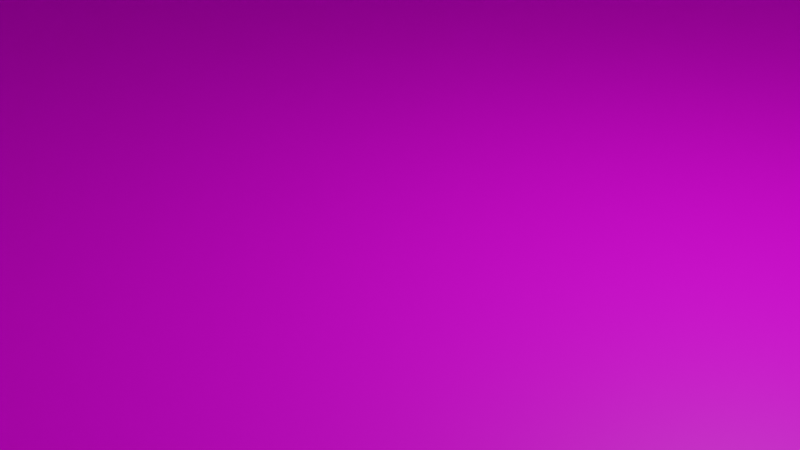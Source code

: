 # Source: scene.blend  (saved by Blender 2.80.45; exported with 4.5.12 LTS)
import bpy
from mathutils import Matrix  # noqa: F401  (used for matrix-valued properties, if any)

bpy.ops.wm.read_factory_settings(use_empty=True)
scene = bpy.context.scene
scene.name = 'Scene'

# ---- collections
col_collection = bpy.data.collections.new('Collection'); scene.collection.children.link(col_collection)
col_collection_001 = bpy.data.collections.new('Collection.001'); col_collection.children.link(col_collection_001)

# ---- images (referenced by path relative to the original .blend; pixels are not part of the script)
import os
ASSET_DIR = os.environ.get("B2B_ASSET_DIR", "")  # directory of the original .blend (textures are referenced by path, not embedded)
HERE = os.path.dirname(os.path.abspath(__file__))  # packed textures are extracted next to this script under _unpacked/

def load_image(name, relpath, width, height, colorspace="sRGB"):
    """Load a texture the original file referenced (path relative to the .blend, or extracted next to this script)."""
    p = next((c for c in (os.path.join(HERE, relpath), os.path.join(ASSET_DIR, relpath)) if relpath and os.path.exists(c)), "")
    if p:
        img = bpy.data.images.load(p, check_existing=True)
        img.name = name
    else:  # same state as the original file: an image datablock whose file is absent (Cycles renders it pink)
        img = bpy.data.images.new(name, width, height)
        img.source = "FILE"
        img.filepath = "//" + (relpath or name)
    img.colorspace_settings.name = colorspace
    return img
img_wood_png = load_image('wood.png', 'wood.png', 1024, 1024, 'sRGB')
img_mountain_grey_png = load_image('mountain_grey.png', 'mountain_grey.png', 1024, 1024, 'sRGB')
img_red_png = load_image('red.png', 'red.png', 1024, 1024, 'sRGB')

# ---- materials (node trees are filled in below, after node groups)
mat_material_001 = bpy.data.materials.new('Material.001')
mat_material_001.use_transparent_shadow = False
mat_material_001.roughness = 0.25
mat_material_003 = bpy.data.materials.new('Material.003')
mat_material_003.use_transparent_shadow = False
mat_material_003.roughness = 0.25
mat_material_011 = bpy.data.materials.new('Material.011')
mat_material_011.use_transparent_shadow = False
mat_material_011.roughness = 0.25

# ---- material node trees
mat_material_001.use_nodes = True; mat_material_001.node_tree.nodes.clear()
_N = mat_material_001.node_tree.nodes; _L = mat_material_001.node_tree.links
n0 = _N.new('ShaderNodeOutputMaterial'); n0.name = 'Material Output'; n0.location = (300, 300)
n1 = _N.new('ShaderNodeBsdfPrincipled'); n1.name = 'Principled BSDF'; n1.location = (10, 300)
n1.distribution = 'GGX'
n1.subsurface_method = 'BURLEY'
n1.inputs[3].default_value = 1.45
n2 = _N.new('ShaderNodeTexImage'); n2.name = 'Image Texture'; n2.location = (-280, 280)
n2.image = img_wood_png
_L.new(n1.outputs[0], n0.inputs[0])
_L.new(n2.outputs[0], n1.inputs[0])
n0.is_active_output = True
mat_material_003.use_nodes = True; mat_material_003.node_tree.nodes.clear()
_N = mat_material_003.node_tree.nodes; _L = mat_material_003.node_tree.links
n0 = _N.new('ShaderNodeOutputMaterial'); n0.name = 'Material Output'; n0.location = (300, 300)
n1 = _N.new('ShaderNodeBsdfPrincipled'); n1.name = 'Principled BSDF'; n1.location = (10, 300)
n1.distribution = 'GGX'
n1.subsurface_method = 'BURLEY'
n1.inputs[3].default_value = 1.45
n2 = _N.new('ShaderNodeTexImage'); n2.name = 'Image Texture'; n2.location = (-280, 280)
n2.image = img_mountain_grey_png
_L.new(n1.outputs[0], n0.inputs[0])
_L.new(n2.outputs[0], n1.inputs[0])
n0.is_active_output = True
mat_material_011.use_nodes = True; mat_material_011.node_tree.nodes.clear()
_N = mat_material_011.node_tree.nodes; _L = mat_material_011.node_tree.links
n0 = _N.new('ShaderNodeOutputMaterial'); n0.name = 'Material Output'; n0.location = (300, 300)
n1 = _N.new('ShaderNodeBsdfPrincipled'); n1.name = 'Principled BSDF'; n1.location = (10, 300)
n1.distribution = 'GGX'
n1.subsurface_method = 'BURLEY'
n1.inputs[3].default_value = 1.45
n2 = _N.new('ShaderNodeTexImage'); n2.name = 'Image Texture'; n2.location = (-280, 280)
n2.image = img_red_png
_L.new(n1.outputs[0], n0.inputs[0])
_L.new(n2.outputs[0], n1.inputs[0])
n0.is_active_output = True

# ---- world
world_world = bpy.data.worlds.new('World'); scene.world = world_world
world_world.use_nodes = True; world_world.node_tree.nodes.clear()
_N = world_world.node_tree.nodes; _L = world_world.node_tree.links
n0 = _N.new('ShaderNodeOutputWorld'); n0.name = 'World Output'; n0.location = (300, 300)
n1 = _N.new('ShaderNodeBackground'); n1.name = 'Background'; n1.location = (10, 300)
n1.inputs[0].default_value = (0.05088, 0.05088, 0.05088, 1.0)
_L.new(n1.outputs[0], n0.inputs[0])
n0.is_active_output = True
world_world.color = (0.05088, 0.05088, 0.05088)
world_world.use_sun_shadow = False
world_world.sun_shadow_jitter_overblur = 0.0

# ---- cameras
cam_camera = bpy.data.cameras.new('Camera')
cam_camera.clip_end = 100.0
cam_camera.ortho_scale = 7.314
cam_camera.dof.focus_distance = 0.0
cam_camera.dof.aperture_fstop = 128.0

# ---- lights
light_light = bpy.data.lights.new('Light', 'POINT')
light_light.transmission_factor = 0.0
light_light.cutoff_distance = 30.0
light_light.energy = 1000.0
light_light.shadow_buffer_clip_start = 1.001
light_light.shadow_soft_size = 0.1
light_light.shadow_maximum_resolution = 0.006
light_light.use_absolute_resolution = True

# ---- meshes
me_cube = bpy.data.meshes.new('Cube')
me_cube.from_pydata([(1.0, 1.0, 1.0), (1.0, 1.0, -1.0), (1.0, -1.0, 1.0), (1.0, -1.0, -1.0), (-1.0, 1.0, 1.0), (-1.0, 1.0, -1.0), (-1.0, -1.0, 1.0), (-1.0, -1.0, -1.0)], [], [(0, 4, 6, 2), (3, 2, 6, 7), (7, 6, 4, 5), (5, 1, 3, 7), (1, 0, 2, 3), (5, 4, 0, 1)])
_uv = me_cube.uv_layers.new(name='UVMap')
_uv.uv.foreach_set('vector', [0.375, 0.0, 0.625, 0.0, 0.625, 0.25, 0.375, 0.25, 0.375, 0.25, 0.625, 0.25, 0.625, 0.5, 0.375, 0.5, 0.375, 0.5, 0.625, 0.5, 0.625, 0.75, 0.375, 0.75, 0.375, 0.75, 0.625, 0.75, 0.625, 1.0, 0.375, 1.0, 0.125, 0.5, 0.375, 0.5, 0.375, 0.75, 0.125, 0.75, 0.625, 0.5, 0.875, 0.5, 0.875, 0.75, 0.625, 0.75])
me_cube.materials.append(mat_material_001)
me_cube.use_remesh_preserve_volume = False
me_cube.use_remesh_preserve_attributes = False
me_cube.use_mirror_vertex_groups = False
me_cube.update()
me_cube_002 = bpy.data.meshes.new('Cube.002')
me_cube_002.from_pydata([(-1.0, -1.0, -1.0), (-1.0, -1.0, 1.0), (-1.0, 1.0, -1.0), (-1.0, 1.0, 1.0), (1.0, -1.0, -1.0), (1.0, -1.0, 1.0), (1.0, 1.0, -1.0), (1.0, 1.0, 1.0)], [], [(0, 1, 3, 2), (2, 3, 7, 6), (6, 7, 5, 4), (4, 5, 1, 0), (2, 6, 4, 0), (7, 3, 1, 5)])
_uv = me_cube_002.uv_layers.new(name='UVMap')
_uv.uv.foreach_set('vector', [0.375, 0.0, 0.625, 0.0, 0.625, 0.25, 0.375, 0.25, 0.375, 0.25, 0.625, 0.25, 0.625, 0.5, 0.375, 0.5, 0.375, 0.5, 0.625, 0.5, 0.625, 0.75, 0.375, 0.75, 0.375, 0.75, 0.625, 0.75, 0.625, 1.0, 0.375, 1.0, 0.125, 0.5, 0.375, 0.5, 0.375, 0.75, 0.125, 0.75, 0.625, 0.5, 0.875, 0.5, 0.875, 0.75, 0.625, 0.75])
me_cube_002.materials.append(mat_material_003)
me_cube_002.use_remesh_preserve_volume = False
me_cube_002.use_remesh_preserve_attributes = False
me_cube_002.use_mirror_vertex_groups = False
me_cube_002.update()
me_cube_003 = bpy.data.meshes.new('Cube.003')
me_cube_003.from_pydata([(-1.0, -1.0, -1.0), (-1.0, -1.0, 1.0), (-1.0, 1.0, -1.0), (-1.0, 1.0, 1.0), (1.0, -1.0, -1.0), (1.0, -1.0, 1.0), (1.0, 1.0, -1.0), (1.0, 1.0, 1.0)], [], [(0, 1, 3, 2), (2, 3, 7, 6), (6, 7, 5, 4), (4, 5, 1, 0), (2, 6, 4, 0), (7, 3, 1, 5)])
_uv = me_cube_003.uv_layers.new(name='UVMap')
_uv.uv.foreach_set('vector', [0.375, 0.0, 0.625, 0.0, 0.625, 0.25, 0.375, 0.25, 0.375, 0.25, 0.625, 0.25, 0.625, 0.5, 0.375, 0.5, 0.375, 0.5, 0.625, 0.5, 0.625, 0.75, 0.375, 0.75, 0.375, 0.75, 0.625, 0.75, 0.625, 1.0, 0.375, 1.0, 0.125, 0.5, 0.375, 0.5, 0.375, 0.75, 0.125, 0.75, 0.625, 0.5, 0.875, 0.5, 0.875, 0.75, 0.625, 0.75])
me_cube_003.materials.append(mat_material_011)
me_cube_003.use_remesh_preserve_volume = False
me_cube_003.use_remesh_preserve_attributes = False
me_cube_003.use_mirror_vertex_groups = False
me_cube_003.update()
me_cube_013 = bpy.data.meshes.new('Cube.013')
me_cube_013.from_pydata([(-1.0, -1.0, -1.0), (-1.0, -1.0, 1.0), (-1.0, 1.0, -1.0), (-1.0, 1.0, 1.0), (1.0, -1.0, -1.0), (1.0, -1.0, 1.0), (1.0, 1.0, -1.0), (1.0, 1.0, 1.0)], [], [(0, 1, 3, 2), (2, 3, 7, 6), (6, 7, 5, 4), (4, 5, 1, 0), (2, 6, 4, 0), (7, 3, 1, 5)])
_uv = me_cube_013.uv_layers.new(name='UVMap')
_uv.uv.foreach_set('vector', [0.375, 0.0, 0.625, 0.0, 0.625, 0.25, 0.375, 0.25, 0.375, 0.25, 0.625, 0.25, 0.625, 0.5, 0.375, 0.5, 0.375, 0.5, 0.625, 0.5, 0.625, 0.75, 0.375, 0.75, 0.375, 0.75, 0.625, 0.75, 0.625, 1.0, 0.375, 1.0, 0.125, 0.5, 0.375, 0.5, 0.375, 0.75, 0.125, 0.75, 0.625, 0.5, 0.875, 0.5, 0.875, 0.75, 0.625, 0.75])
me_cube_013.materials.append(mat_material_011)
me_cube_013.use_remesh_preserve_volume = False
me_cube_013.use_remesh_preserve_attributes = False
me_cube_013.use_mirror_vertex_groups = False
me_cube_013.update()
me_cube_015 = bpy.data.meshes.new('Cube.015')
me_cube_015.from_pydata([(-1.0, -1.0, -1.0), (-1.0, -1.0, 1.0), (-1.0, 1.0, -1.0), (-1.0, 1.0, 1.0), (1.0, -1.0, -1.0), (1.0, -1.0, 1.0), (1.0, 1.0, -1.0), (1.0, 1.0, 1.0)], [], [(0, 1, 3, 2), (2, 3, 7, 6), (6, 7, 5, 4), (4, 5, 1, 0), (2, 6, 4, 0), (7, 3, 1, 5)])
_uv = me_cube_015.uv_layers.new(name='UVMap')
_uv.uv.foreach_set('vector', [0.375, 0.0, 0.625, 0.0, 0.625, 0.25, 0.375, 0.25, 0.375, 0.25, 0.625, 0.25, 0.625, 0.5, 0.375, 0.5, 0.375, 0.5, 0.625, 0.5, 0.625, 0.75, 0.375, 0.75, 0.375, 0.75, 0.625, 0.75, 0.625, 1.0, 0.375, 1.0, 0.125, 0.5, 0.375, 0.5, 0.375, 0.75, 0.125, 0.75, 0.625, 0.5, 0.875, 0.5, 0.875, 0.75, 0.625, 0.75])
me_cube_015.materials.append(mat_material_011)
me_cube_015.use_remesh_preserve_volume = False
me_cube_015.use_remesh_preserve_attributes = False
me_cube_015.use_mirror_vertex_groups = False
me_cube_015.update()
me_cube_017 = bpy.data.meshes.new('Cube.017')
me_cube_017.from_pydata([(-1.0, -1.0, -1.0), (-1.0, -1.0, 1.0), (-1.0, 1.0, -1.0), (-1.0, 1.0, 1.0), (1.0, -1.0, -1.0), (1.0, -1.0, 1.0), (1.0, 1.0, -1.0), (1.0, 1.0, 1.0)], [], [(0, 1, 3, 2), (2, 3, 7, 6), (6, 7, 5, 4), (4, 5, 1, 0), (2, 6, 4, 0), (7, 3, 1, 5)])
_uv = me_cube_017.uv_layers.new(name='UVMap')
_uv.uv.foreach_set('vector', [0.375, 0.0, 0.625, 0.0, 0.625, 0.25, 0.375, 0.25, 0.375, 0.25, 0.625, 0.25, 0.625, 0.5, 0.375, 0.5, 0.375, 0.5, 0.625, 0.5, 0.625, 0.75, 0.375, 0.75, 0.375, 0.75, 0.625, 0.75, 0.625, 1.0, 0.375, 1.0, 0.125, 0.5, 0.375, 0.5, 0.375, 0.75, 0.125, 0.75, 0.625, 0.5, 0.875, 0.5, 0.875, 0.75, 0.625, 0.75])
me_cube_017.materials.append(mat_material_011)
me_cube_017.use_remesh_preserve_volume = False
me_cube_017.use_remesh_preserve_attributes = False
me_cube_017.use_mirror_vertex_groups = False
me_cube_017.update()
me_cube_018 = bpy.data.meshes.new('Cube.018')
me_cube_018.from_pydata([(-1.0, -1.0, -1.0), (-1.0, -1.0, 1.0), (-1.0, 1.0, -1.0), (-1.0, 1.0, 1.0), (1.0, -1.0, -1.0), (1.0, -1.0, 1.0), (1.0, 1.0, -1.0), (1.0, 1.0, 1.0)], [], [(0, 1, 3, 2), (2, 3, 7, 6), (6, 7, 5, 4), (4, 5, 1, 0), (2, 6, 4, 0), (7, 3, 1, 5)])
_uv = me_cube_018.uv_layers.new(name='UVMap')
_uv.uv.foreach_set('vector', [0.375, 0.0, 0.625, 0.0, 0.625, 0.25, 0.375, 0.25, 0.375, 0.25, 0.625, 0.25, 0.625, 0.5, 0.375, 0.5, 0.375, 0.5, 0.625, 0.5, 0.625, 0.75, 0.375, 0.75, 0.375, 0.75, 0.625, 0.75, 0.625, 1.0, 0.375, 1.0, 0.125, 0.5, 0.375, 0.5, 0.375, 0.75, 0.125, 0.75, 0.625, 0.5, 0.875, 0.5, 0.875, 0.75, 0.625, 0.75])
me_cube_018.materials.append(mat_material_011)
me_cube_018.use_remesh_preserve_volume = False
me_cube_018.use_remesh_preserve_attributes = False
me_cube_018.use_mirror_vertex_groups = False
me_cube_018.update()
me_cube_019 = bpy.data.meshes.new('Cube.019')
me_cube_019.from_pydata([(-1.0, -1.0, -1.0), (-1.0, -1.0, 1.0), (-1.0, 1.0, -1.0), (-1.0, 1.0, 1.0), (1.0, -1.0, -1.0), (1.0, -1.0, 1.0), (1.0, 1.0, -1.0), (1.0, 1.0, 1.0)], [], [(0, 1, 3, 2), (2, 3, 7, 6), (6, 7, 5, 4), (4, 5, 1, 0), (2, 6, 4, 0), (7, 3, 1, 5)])
_uv = me_cube_019.uv_layers.new(name='UVMap')
_uv.uv.foreach_set('vector', [0.375, 0.0, 0.625, 0.0, 0.625, 0.25, 0.375, 0.25, 0.375, 0.25, 0.625, 0.25, 0.625, 0.5, 0.375, 0.5, 0.375, 0.5, 0.625, 0.5, 0.625, 0.75, 0.375, 0.75, 0.375, 0.75, 0.625, 0.75, 0.625, 1.0, 0.375, 1.0, 0.125, 0.5, 0.375, 0.5, 0.375, 0.75, 0.125, 0.75, 0.625, 0.5, 0.875, 0.5, 0.875, 0.75, 0.625, 0.75])
me_cube_019.materials.append(mat_material_011)
me_cube_019.use_remesh_preserve_volume = False
me_cube_019.use_remesh_preserve_attributes = False
me_cube_019.use_mirror_vertex_groups = False
me_cube_019.update()
me_cube_020 = bpy.data.meshes.new('Cube.020')
me_cube_020.from_pydata([(-1.0, -1.0, -1.0), (-1.0, -1.0, 1.0), (-1.0, 1.0, -1.0), (-1.0, 1.0, 1.0), (1.0, -1.0, -1.0), (1.0, -1.0, 1.0), (1.0, 1.0, -1.0), (1.0, 1.0, 1.0)], [], [(0, 1, 3, 2), (2, 3, 7, 6), (6, 7, 5, 4), (4, 5, 1, 0), (2, 6, 4, 0), (7, 3, 1, 5)])
_uv = me_cube_020.uv_layers.new(name='UVMap')
_uv.uv.foreach_set('vector', [0.375, 0.0, 0.625, 0.0, 0.625, 0.25, 0.375, 0.25, 0.375, 0.25, 0.625, 0.25, 0.625, 0.5, 0.375, 0.5, 0.375, 0.5, 0.625, 0.5, 0.625, 0.75, 0.375, 0.75, 0.375, 0.75, 0.625, 0.75, 0.625, 1.0, 0.375, 1.0, 0.125, 0.5, 0.375, 0.5, 0.375, 0.75, 0.125, 0.75, 0.625, 0.5, 0.875, 0.5, 0.875, 0.75, 0.625, 0.75])
me_cube_020.materials.append(mat_material_011)
me_cube_020.use_remesh_preserve_volume = False
me_cube_020.use_remesh_preserve_attributes = False
me_cube_020.use_mirror_vertex_groups = False
me_cube_020.update()
me_cube_021 = bpy.data.meshes.new('Cube.021')
me_cube_021.from_pydata([(-1.0, -1.0, -1.0), (-1.0, -1.0, 1.0), (-1.0, 1.0, -1.0), (-1.0, 1.0, 1.0), (1.0, -1.0, -1.0), (1.0, -1.0, 1.0), (1.0, 1.0, -1.0), (1.0, 1.0, 1.0)], [], [(0, 1, 3, 2), (2, 3, 7, 6), (6, 7, 5, 4), (4, 5, 1, 0), (2, 6, 4, 0), (7, 3, 1, 5)])
_uv = me_cube_021.uv_layers.new(name='UVMap')
_uv.uv.foreach_set('vector', [0.375, 0.0, 0.625, 0.0, 0.625, 0.25, 0.375, 0.25, 0.375, 0.25, 0.625, 0.25, 0.625, 0.5, 0.375, 0.5, 0.375, 0.5, 0.625, 0.5, 0.625, 0.75, 0.375, 0.75, 0.375, 0.75, 0.625, 0.75, 0.625, 1.0, 0.375, 1.0, 0.125, 0.5, 0.375, 0.5, 0.375, 0.75, 0.125, 0.75, 0.625, 0.5, 0.875, 0.5, 0.875, 0.75, 0.625, 0.75])
me_cube_021.materials.append(mat_material_011)
me_cube_021.use_remesh_preserve_volume = False
me_cube_021.use_remesh_preserve_attributes = False
me_cube_021.use_mirror_vertex_groups = False
me_cube_021.update()

# ---- objects
ob_cube = bpy.data.objects.new('Cube', me_cube)
ob_light = bpy.data.objects.new('Light', light_light)
ob_camera = bpy.data.objects.new('Camera', cam_camera)
ob_cube_001 = bpy.data.objects.new('Cube.001', me_cube_002)
ob_cube_002 = bpy.data.objects.new('Cube.002', me_cube_003)
ob_cube_004 = bpy.data.objects.new('Cube.004', me_cube_013)
ob_cube_006 = bpy.data.objects.new('Cube.006', me_cube_015)
ob_cube_008 = bpy.data.objects.new('Cube.008', me_cube_017)
ob_cube_009 = bpy.data.objects.new('Cube.009', me_cube_018)
ob_cube_003 = bpy.data.objects.new('Cube.003', me_cube_019)
ob_cube_005 = bpy.data.objects.new('Cube.005', me_cube_020)
ob_cube_007 = bpy.data.objects.new('Cube.007', me_cube_021)

# ---- transforms, parenting, visibility, modifiers, constraints
ob_cube.location = (0.0, 0.0, 0.0)
ob_cube.scale = (60.0, 60.0, 0.1)
ob_cube.lock_rotations_4d = False
ob_cube.empty_display_type = 'ARROWS'
ob_cube.lineart.crease_threshold = 0.0
ob_light.location = (4.076, 1.005, 5.904)
ob_light.rotation_euler = (0.6503, 0.05522, 1.866)
ob_light.lock_rotations_4d = False
ob_light.empty_display_type = 'ARROWS'
ob_light.color = (0.0, 0.0, 0.0, 0.0)
ob_light.lineart.crease_threshold = 0.0
ob_camera.location = (7.359, -6.926, 4.958)
ob_camera.rotation_euler = (1.109, 0.0, 0.8149)
ob_camera.lock_rotations_4d = False
ob_camera.empty_display_type = 'ARROWS'
ob_camera.color = (0.0, 0.0, 0.0, 0.0)
ob_camera.display_type = 'WIRE'
ob_camera.lineart.crease_threshold = 0.0
ob_cube_001.location = (16.0, 0.0, 10.0)
ob_cube_001.scale = (44.0, 18.0, 10.0)
ob_cube_001.lineart.crease_threshold = 0.0
ob_cube_002.location = (-34.0, 11.0, 7.0)
ob_cube_002.scale = (6.0, 2.0, 1.0)
ob_cube_002.lineart.crease_threshold = 0.0
ob_cube_004.location = (-34.0, 6.0, 13.0)
ob_cube_004.scale = (6.0, 2.0, 1.0)
ob_cube_004.lineart.crease_threshold = 0.0
ob_cube_006.location = (-34.0, 1.0, 19.0)
ob_cube_006.scale = (6.0, 2.0, 1.0)
ob_cube_006.lineart.crease_threshold = 0.0
ob_cube_008.location = (-34.0, -6.0, 13.0)
ob_cube_008.scale = (6.0, 2.0, 1.0)
ob_cube_008.lineart.crease_threshold = 0.0
ob_cube_009.location = (-34.0, -16.0, 1.0)
ob_cube_009.scale = (6.0, 2.0, 1.0)
ob_cube_009.lineart.crease_threshold = 0.0
ob_cube_003.location = (-34.0, -1.0, 19.0)
ob_cube_003.scale = (6.0, 2.0, 1.0)
ob_cube_003.lineart.crease_threshold = 0.0
ob_cube_005.location = (-34.0, 16.0, 1.0)
ob_cube_005.scale = (6.0, 2.0, 1.0)
ob_cube_005.lineart.crease_threshold = 0.0
ob_cube_007.location = (-34.0, -11.0, 7.0)
ob_cube_007.scale = (6.0, 2.0, 1.0)
ob_cube_007.lineart.crease_threshold = 0.0

# ---- collection membership
col_collection.objects.link(ob_cube)
col_collection.objects.link(ob_light)
col_collection.objects.link(ob_camera)
col_collection.objects.link(ob_cube_001)
col_collection.objects.link(ob_cube_002)
col_collection.objects.link(ob_cube_004)
col_collection.objects.link(ob_cube_006)
col_collection.objects.link(ob_cube_008)
col_collection.objects.link(ob_cube_009)
col_collection.objects.link(ob_cube_003)
col_collection.objects.link(ob_cube_005)
col_collection.objects.link(ob_cube_007)

# ---- scene / render settings (as saved in the file)
scene.camera = ob_camera
scene.frame_start = 1; scene.frame_end = 250; scene.frame_set(1)
scene.render.engine = 'BLENDER_EEVEE_NEXT'
scene.cycles.use_denoising = False
scene.cycles.samples = 128
scene.cycles.sampling_pattern = 'TABULATED_SOBOL'
scene.cycles.use_adaptive_sampling = False
scene.cycles.use_light_tree = False
scene.view_settings.view_transform = 'Filmic'
bpy.context.view_layer.update()
